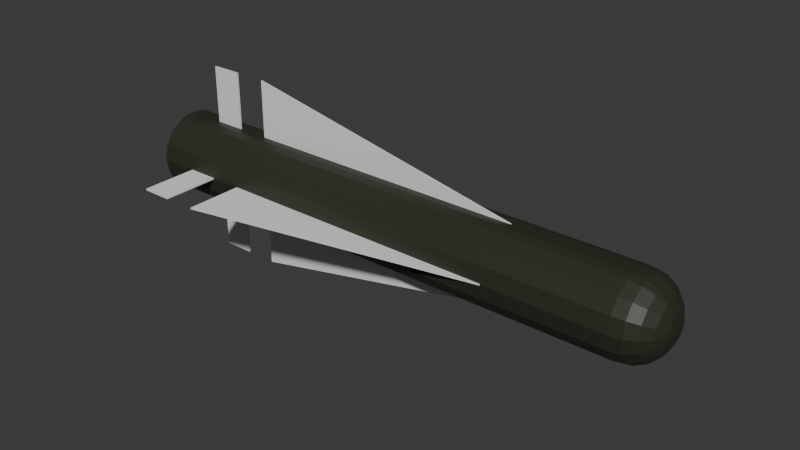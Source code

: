 # Source: AGM-65.blend  (saved by Blender 4.0.36; exported with 4.5.12 LTS)
import bpy
from mathutils import Matrix  # noqa: F401  (used for matrix-valued properties, if any)

bpy.ops.wm.read_factory_settings(use_empty=True)
scene = bpy.context.scene
scene.name = 'Scene'

# ---- collections
col_collection = bpy.data.collections.new('Collection'); scene.collection.children.link(col_collection)

# ---- materials (node trees are filled in below, after node groups)
mat_material = bpy.data.materials.new('Material')
mat_material.alpha_threshold = 0.0
mat_material.use_transparent_shadow = False
mat_material.roughness = 0.5
mat_material.line_color = (0.0, 0.0, 0.0, 1.0)

# ---- material node trees
mat_material.use_nodes = True; mat_material.node_tree.nodes.clear()
_N = mat_material.node_tree.nodes; _L = mat_material.node_tree.links
n0 = _N.new('ShaderNodeOutputMaterial'); n0.name = 'Material Output'; n0.location = (300, 300)
n1 = _N.new('ShaderNodeBsdfPrincipled'); n1.name = 'Principled BSDF'; n1.location = (10, 300)
n1.inputs[0].default_value = (0.02816, 0.03275, 0.01973, 1.0)
n1.inputs[3].default_value = 1.45
_L.new(n1.outputs[0], n0.inputs[0])
n0.is_active_output = True

# ---- world
world_world = bpy.data.worlds.new('World'); scene.world = world_world
world_world.use_nodes = True; world_world.node_tree.nodes.clear()
_N = world_world.node_tree.nodes; _L = world_world.node_tree.links
n0 = _N.new('ShaderNodeOutputWorld'); n0.name = 'World Output'; n0.location = (300, 300)
n1 = _N.new('ShaderNodeBackground'); n1.name = 'Background'; n1.location = (10, 300)
n1.inputs[0].default_value = (0.05088, 0.05088, 0.05088, 1.0)
_L.new(n1.outputs[0], n0.inputs[0])
n0.is_active_output = True
world_world.color = (0.05088, 0.05088, 0.05088)
world_world.use_sun_shadow = False
world_world.sun_shadow_jitter_overblur = 0.0

# ---- meshes
me_cube_001 = bpy.data.meshes.new('Cube.001')
me_cube_001.from_pydata([(-0.08044, -8.025e-05, 0.01328), (-0.08044, -8.025e-05, 0.04548), (0.08044, -8.028e-05, 0.01328), (-0.08044, 0.0006645, 0.01328), (-0.08044, 0.0006645, 0.04548), (0.08044, 0.0006644, 0.01328), (-0.1108, -8.024e-05, 0.01328), (-0.1108, -8.024e-05, 0.04548), (-0.09608, -8.024e-05, 0.01328), (-0.09608, -8.024e-05, 0.04548), (-0.1108, 0.0006645, 0.01328), (-0.1108, 0.0006645, 0.04548), (-0.09608, 0.0006645, 0.01328), (-0.09608, 0.0006645, 0.04548), (-0.08044, -8.025e-05, -0.01461), (-0.08044, -8.025e-05, -0.04682), (0.08044, -8.028e-05, -0.01461), (-0.08044, 0.0006645, -0.01461), (-0.08044, 0.0006645, -0.04682), (0.08044, 0.0006644, -0.01461), (-0.1108, -8.024e-05, -0.01461), (-0.1108, -8.024e-05, -0.04682), (-0.09608, -8.024e-05, -0.01461), (-0.09608, -8.024e-05, -0.04682), (-0.1108, 0.0006645, -0.01461), (-0.1108, 0.0006645, -0.04682), (-0.09608, 0.0006645, -0.01461), (-0.09608, 0.0006645, -0.04682)], [], [(5, 4, 3), (2, 1, 4, 5), (0, 1, 2), (3, 4, 1, 0), (6, 7, 9, 8), (8, 9, 13, 12), (12, 13, 11, 10), (10, 11, 7, 6), (13, 9, 7, 11), (19, 17, 18), (16, 19, 18, 15), (14, 16, 15), (17, 14, 15, 18), (20, 22, 23, 21), (22, 26, 27, 23), (26, 24, 25, 27), (24, 20, 21, 25), (27, 25, 21, 23)])
_uv = me_cube_001.uv_layers.new(name='UVMap')
_uv.uv.foreach_set('vector', [0.375, 0.5, 0.625, 0.75, 0.375, 0.75, 0.125, 0.5, 0.625, 1.0, 0.625, 0.75, 0.375, 0.5, 0.375, 1.0, 0.625, 1.0, 0.125, 0.5, 0.375, 0.75, 0.625, 0.75, 0.625, 1.0, 0.375, 1.0, 0.375, 0.0, 0.625, 0.0, 0.625, 0.25, 0.375, 0.25, 0.375, 0.25, 0.625, 0.25, 0.625, 0.5, 0.375, 0.5, 0.375, 0.5, 0.625, 0.5, 0.625, 0.75, 0.375, 0.75, 0.375, 0.75, 0.625, 0.75, 0.625, 1.0, 0.375, 1.0, 0.625, 0.5, 0.875, 0.5, 0.875, 0.75, 0.625, 0.75, 0.375, 0.5, 0.375, 0.75, 0.625, 0.75, 0.125, 0.5, 0.375, 0.5, 0.625, 0.75, 0.625, 1.0, 0.375, 1.0, 0.125, 0.5, 0.625, 1.0, 0.375, 0.75, 0.375, 1.0, 0.625, 1.0, 0.625, 0.75, 0.375, 0.0, 0.375, 0.25, 0.625, 0.25, 0.625, 0.0, 0.375, 0.25, 0.375, 0.5, 0.625, 0.5, 0.625, 0.25, 0.375, 0.5, 0.375, 0.75, 0.625, 0.75, 0.625, 0.5, 0.375, 0.75, 0.375, 1.0, 0.625, 1.0, 0.625, 0.75, 0.625, 0.5, 0.625, 0.75, 0.875, 0.75, 0.875, 0.5])
me_cube_001.update()
me_cube_003 = bpy.data.meshes.new('Cube.003')
me_cube_003.from_pydata([(-0.08044, -0.01388, -0.001048), (-0.08044, -0.04609, -0.001048), (0.08044, -0.01388, -0.001048), (-0.08044, -0.01388, -0.0003037), (-0.08044, -0.04609, -0.0003037), (0.08044, -0.01388, -0.0003037), (-0.1108, -0.01388, -0.001048), (-0.1108, -0.04609, -0.001048), (-0.09608, -0.01388, -0.001048), (-0.09608, -0.04609, -0.001048), (-0.1108, -0.01388, -0.0003037), (-0.1108, -0.04609, -0.0003037), (-0.09608, -0.01388, -0.0003037), (-0.09608, -0.04609, -0.0003037), (-0.08044, 0.01447, -0.001048), (-0.08044, 0.04667, -0.001048), (0.08044, 0.01447, -0.001048), (-0.08044, 0.01447, -0.0003037), (-0.08044, 0.04667, -0.0003037), (0.08044, 0.01447, -0.0003037), (-0.1108, 0.01447, -0.001048), (-0.1108, 0.04667, -0.001048), (-0.09608, 0.01447, -0.001048), (-0.09608, 0.04667, -0.001048), (-0.1108, 0.01447, -0.0003037), (-0.1108, 0.04667, -0.0003037), (-0.09608, 0.01447, -0.0003037), (-0.09608, 0.04667, -0.0003037)], [], [(5, 4, 3), (2, 1, 4, 5), (0, 1, 2), (3, 4, 1, 0), (6, 7, 9, 8), (8, 9, 13, 12), (12, 13, 11, 10), (10, 11, 7, 6), (13, 9, 7, 11), (19, 17, 18), (16, 19, 18, 15), (14, 16, 15), (17, 14, 15, 18), (20, 22, 23, 21), (22, 26, 27, 23), (26, 24, 25, 27), (24, 20, 21, 25), (27, 25, 21, 23)])
_uv = me_cube_003.uv_layers.new(name='UVMap')
_uv.uv.foreach_set('vector', [0.375, 0.5, 0.625, 0.75, 0.375, 0.75, 0.125, 0.5, 0.625, 1.0, 0.625, 0.75, 0.375, 0.5, 0.375, 1.0, 0.625, 1.0, 0.125, 0.5, 0.375, 0.75, 0.625, 0.75, 0.625, 1.0, 0.375, 1.0, 0.375, 0.0, 0.625, 0.0, 0.625, 0.25, 0.375, 0.25, 0.375, 0.25, 0.625, 0.25, 0.625, 0.5, 0.375, 0.5, 0.375, 0.5, 0.625, 0.5, 0.625, 0.75, 0.375, 0.75, 0.375, 0.75, 0.625, 0.75, 0.625, 1.0, 0.375, 1.0, 0.625, 0.5, 0.875, 0.5, 0.875, 0.75, 0.625, 0.75, 0.375, 0.5, 0.375, 0.75, 0.625, 0.75, 0.125, 0.5, 0.375, 0.5, 0.625, 0.75, 0.625, 1.0, 0.375, 1.0, 0.125, 0.5, 0.625, 1.0, 0.375, 0.75, 0.375, 1.0, 0.625, 1.0, 0.625, 0.75, 0.375, 0.0, 0.375, 0.25, 0.625, 0.25, 0.625, 0.0, 0.375, 0.25, 0.375, 0.5, 0.625, 0.5, 0.625, 0.25, 0.375, 0.5, 0.375, 0.75, 0.625, 0.75, 0.625, 0.5, 0.375, 0.75, 0.375, 1.0, 0.625, 1.0, 0.625, 0.75, 0.625, 0.5, 0.625, 0.75, 0.875, 0.75, 0.875, 0.5])
me_cube_003.update()
me_cube = bpy.data.meshes.new('Cube')
me_cube.from_pydata([(-0.1296, 0.007628, 0.01704), (-0.1296, 0.004032, 0.01814), (-0.1296, 0.01385, 0.01289), (-0.1296, 0.018, 0.00667), (-0.1296, 0.01946, -0.0006665), (-0.1296, 0.018, -0.008003), (-0.1296, 0.01385, -0.01422), (-0.1296, 0.007628, -0.01838), (-0.1296, 0.004032, -0.01947), (-0.1296, -0.003448, -0.01947), (-0.1296, -0.007044, -0.01838), (-0.1296, -0.01326, -0.01422), (-0.1296, -0.01742, -0.008003), (-0.1296, -0.01888, -0.0006665), (-0.1296, -0.01742, 0.00667), (-0.1296, -0.01326, 0.01289), (-0.1296, -0.007044, 0.01704), (-0.1296, -0.003448, 0.01814), (0.1115, 0.007628, 0.01704), (0.1261, 0.004406, 0.01023), (0.1221, 0.006136, 0.01389), (0.1171, 0.007246, 0.01624), (0.1115, 0.004032, 0.01814), (0.1287, 0.002179, 0.005641), (0.1261, 0.002926, 0.01068), (0.1221, 0.00352, 0.01468), (0.1171, 0.003901, 0.01725), (0.1115, 0.01385, 0.01289), (0.1287, 0.00484, 0.003881), (0.1261, 0.008474, 0.007515), (0.1221, 0.01136, 0.0104), (0.1171, 0.01321, 0.01225), (0.1115, 0.018, 0.00667), (0.1287, 0.006234, 0.001795), (0.1261, 0.01098, 0.003761), (0.1221, 0.01475, 0.005322), (0.1171, 0.01717, 0.006324), (0.1115, 0.01946, -0.0006665), (0.1287, 0.006723, -0.0006665), (0.1261, 0.01186, -0.0006665), (0.1221, 0.01594, -0.0006665), (0.1171, 0.01856, -0.0006665), (0.1115, 0.018, -0.008003), (0.1287, 0.006234, -0.003128), (0.1261, 0.01098, -0.005094), (0.1221, 0.01475, -0.006655), (0.1171, 0.01717, -0.007657), (0.1115, 0.01385, -0.01422), (0.1287, 0.00484, -0.005214), (0.1261, 0.008474, -0.008848), (0.1221, 0.01136, -0.01173), (0.1171, 0.01321, -0.01358), (0.1115, 0.007628, -0.01838), (0.1261, 0.004406, -0.01157), (0.1221, 0.006136, -0.01522), (0.1171, 0.007246, -0.01757), (0.1115, 0.004032, -0.01947), (0.1287, 0.002179, -0.006974), (0.1261, 0.002926, -0.01201), (0.1221, 0.00352, -0.01601), (0.1171, 0.003901, -0.01858), (0.1115, -0.003448, -0.01947), (0.1287, -0.001595, -0.006974), (0.1261, -0.002342, -0.01201), (0.1221, -0.002936, -0.01601), (0.1171, -0.003317, -0.01858), (0.1115, -0.007044, -0.01838), (0.1261, -0.003822, -0.01157), (0.1221, -0.005551, -0.01522), (0.1171, -0.006662, -0.01757), (0.1115, -0.01326, -0.01422), (0.1287, -0.004255, -0.005214), (0.1261, -0.00789, -0.008848), (0.1221, -0.01077, -0.01173), (0.1171, -0.01263, -0.01358), (0.1115, -0.01742, -0.008003), (0.1287, -0.00565, -0.003128), (0.1261, -0.0104, -0.005094), (0.1221, -0.01417, -0.006655), (0.1171, -0.01659, -0.007657), (0.1296, 0.0002903, -0.0006665), (0.1115, -0.01888, -0.0006665), (0.1287, -0.006139, -0.0006665), (0.1261, -0.01128, -0.0006665), (0.1221, -0.01536, -0.0006665), (0.1171, -0.01798, -0.0006665), (0.1115, -0.01742, 0.00667), (0.1287, -0.00565, 0.001795), (0.1261, -0.0104, 0.003761), (0.1221, -0.01417, 0.005322), (0.1171, -0.01659, 0.006324), (0.1115, -0.01326, 0.01289), (0.1287, -0.004255, 0.003881), (0.1261, -0.00789, 0.007515), (0.1221, -0.01077, 0.0104), (0.1171, -0.01263, 0.01225), (0.1115, -0.007044, 0.01704), (0.1261, -0.003822, 0.01023), (0.1221, -0.005551, 0.01389), (0.1171, -0.006662, 0.01624), (0.1115, -0.003448, 0.01814), (0.1287, -0.001595, 0.005641), (0.1261, -0.002342, 0.01068), (0.1221, -0.002936, 0.01468), (0.1171, -0.003317, 0.01725)], [], [(47, 52, 7, 6), (18, 27, 2, 0), (75, 81, 13, 12), (17, 100, 22, 1), (7, 52, 56, 8), (37, 42, 5, 4), (9, 61, 66, 10), (91, 96, 16, 15), (56, 61, 9, 8), (16, 96, 100, 17), (66, 70, 11, 10), (27, 32, 3, 2), (42, 47, 6, 5), (81, 86, 14, 13), (32, 37, 4, 3), (70, 75, 12, 11), (1, 22, 18, 0), (1, 0, 2, 3, 4, 5, 6, 7, 8, 9, 10, 11, 12, 13, 14, 15, 16, 17), (86, 91, 15, 14), (18, 22, 26, 21), (21, 26, 25, 20), (20, 25, 24, 19), (80, 57, 48), (67, 62, 71, 72), (27, 18, 21, 31), (31, 21, 20, 30), (30, 20, 19, 29), (48, 57, 53, 49), (32, 27, 31, 36), (36, 31, 30, 35), (35, 30, 29, 34), (34, 29, 28, 33), (62, 57, 80), (37, 32, 36, 41), (41, 36, 35, 40), (40, 35, 34, 39), (39, 34, 33, 38), (80, 71, 62), (42, 37, 41, 46), (46, 41, 40, 45), (45, 40, 39, 44), (44, 39, 38, 43), (101, 102, 97), (47, 42, 46, 51), (51, 46, 45, 50), (50, 45, 44, 49), (49, 44, 43, 48), (87, 80, 92), (52, 47, 51, 55), (55, 51, 50, 54), (54, 50, 49, 53), (23, 101, 80), (57, 58, 53), (56, 52, 55, 60), (60, 55, 54, 59), (59, 54, 53, 58), (101, 92, 80), (67, 63, 62), (61, 56, 60, 65), (65, 60, 59, 64), (64, 59, 58, 63), (63, 58, 57, 62), (80, 76, 71), (66, 61, 65, 69), (69, 65, 64, 68), (68, 64, 63, 67), (19, 23, 28, 29), (80, 43, 38), (70, 66, 69, 74), (74, 69, 68, 73), (73, 68, 67, 72), (80, 28, 23), (80, 48, 43), (75, 70, 74, 79), (79, 74, 73, 78), (78, 73, 72, 77), (77, 72, 71, 76), (87, 82, 80), (81, 75, 79, 85), (85, 79, 78, 84), (84, 78, 77, 83), (83, 77, 76, 82), (82, 76, 80), (86, 81, 85, 90), (90, 85, 84, 89), (89, 84, 83, 88), (88, 83, 82, 87), (33, 28, 80), (91, 86, 90, 95), (95, 90, 89, 94), (94, 89, 88, 93), (93, 88, 87, 92), (38, 33, 80), (96, 91, 95, 99), (99, 95, 94, 98), (98, 94, 93, 97), (97, 93, 92, 101), (100, 96, 99, 104), (104, 99, 98, 103), (103, 98, 97, 102), (19, 24, 23), (22, 100, 104, 26), (26, 104, 103, 25), (25, 103, 102, 24), (24, 102, 101, 23)])
_uv = me_cube.uv_layers.new(name='UVMap')
_uv.uv.foreach_set('vector', [0.625, 0.9651, 0.5625, 0.9651, 0.5625, 0.5, 0.625, 0.5, 0.9375, 0.9651, 0.875, 0.9651, 0.875, 0.5, 0.9375, 0.5, 0.3125, 0.9651, 0.25, 0.9651, 0.25, 0.5, 0.3125, 0.5, 0.03125, 0.5, 0.03125, 0.9651, 0.9688, 0.9651, 0.9688, 0.5, 0.5625, 0.5, 0.5625, 0.9651, 0.5312, 0.9651, 0.5312, 0.5, 0.75, 0.9651, 0.6875, 0.9651, 0.6875, 0.5, 0.75, 0.5, 0.4688, 0.5, 0.4688, 0.9651, 0.4375, 0.9651, 0.4375, 0.5, 0.125, 0.9651, 0.0625, 0.9651, 0.0625, 0.5, 0.125, 0.5, 0.5312, 0.9651, 0.4688, 0.9651, 0.4688, 0.5, 0.5312, 0.5, 0.0625, 0.5, 0.0625, 0.9651, 0.03125, 0.9651, 0.03125, 0.5, 0.4375, 0.9651, 0.375, 0.9651, 0.375, 0.5, 0.4375, 0.5, 0.875, 0.9651, 0.8125, 0.9651, 0.8125, 0.5, 0.875, 0.5, 0.6875, 0.9651, 0.625, 0.9651, 0.625, 0.5, 0.6875, 0.5, 0.25, 0.9651, 0.1875, 0.9651, 0.1875, 0.5, 0.25, 0.5, 0.8125, 0.9651, 0.75, 0.9651, 0.75, 0.5, 0.8125, 0.5, 0.375, 0.9651, 0.3125, 0.9651, 0.3125, 0.5, 0.375, 0.5, 0.9688, 0.5, 0.9688, 0.9651, 0.9375, 0.9651, 0.9375, 0.5, 0.7968, 0.4854, 0.8418, 0.4717, 0.9197, 0.4197, 0.9717, 0.3418, 0.99, 0.25, 0.9717, 0.1582, 0.9197, 0.08029, 0.8418, 0.02827, 0.7968, 0.01461, 0.7032, 0.01461, 0.6582, 0.02827, 0.5803, 0.08029, 0.5283, 0.1582, 0.51, 0.25, 0.5283, 0.3418, 0.5803, 0.4197, 0.6582, 0.4717, 0.7032, 0.4854, 0.1875, 0.9651, 0.125, 0.9651, 0.125, 0.5, 0.1875, 0.5, 0.9375, 0.9651, 0.9688, 0.9651, 0.9677, 0.9759, 0.9386, 0.9759, 0.9386, 0.9759, 0.9677, 0.9759, 0.9645, 0.9856, 0.9418, 0.9856, 0.9418, 0.9856, 0.9645, 0.9856, 0.9596, 1.0, 0.9467, 1.0, 0.0, 0.0, 0.2736, 0.171, 0.3069, 0.1931, 0.4283, 1.0, 0.0, 0.0, 0.1931, 0.1931, 0.3874, 1.0, 0.875, 0.9651, 0.9375, 0.9651, 0.9364, 0.9759, 0.8765, 0.9759, 0.8765, 0.9759, 0.9364, 0.9759, 0.9332, 0.9856, 0.8807, 0.9856, 0.8807, 0.9856, 0.9332, 0.9856, 0.9283, 1.0, 0.8874, 1.0, 0.3069, 0.1931, 0.2736, 0.171, 0.5717, 1.0, 0.6126, 1.0, 0.8125, 0.9651, 0.875, 0.9651, 0.8735, 0.9759, 0.814, 0.9759, 0.814, 0.9759, 0.8735, 0.9759, 0.8693, 0.9856, 0.8182, 0.9856, 0.8182, 0.9856, 0.8693, 0.9856, 0.8626, 1.0, 0.8249, 1.0, 0.4614, 0.3573, 0.43, 0.4043, 0.3069, 0.3069, 0.3244, 0.2808, 0.0, 0.0, 0.2736, 0.171, 0.0, 0.0, 0.75, 0.9651, 0.8125, 0.9651, 0.811, 0.9759, 0.7515, 0.9759, 0.7515, 0.9759, 0.811, 0.9759, 0.8068, 0.9856, 0.7557, 0.9856, 0.7557, 0.9856, 0.8068, 0.9856, 0.8001, 1.0, 0.7624, 1.0, 0.4864, 0.2682, 0.4754, 0.3236, 0.3244, 0.2808, 0.3305, 0.25, 0.0, 0.0, 0.1931, 0.1931, 0.0, 0.0, 0.6875, 0.9651, 0.75, 0.9651, 0.7485, 0.9759, 0.689, 0.9759, 0.689, 0.9759, 0.7485, 0.9759, 0.7443, 0.9856, 0.6932, 0.9856, 0.6932, 0.9856, 0.7443, 0.9856, 0.7376, 1.0, 0.6999, 1.0, 0.4754, 0.1764, 0.4864, 0.2318, 0.3305, 0.25, 0.3244, 0.2192, 0.2264, 0.329, 0.217, 0.4854, 0.05331, 1.0, 0.625, 0.9651, 0.6875, 0.9651, 0.686, 0.9759, 0.6265, 0.9759, 0.6265, 0.9759, 0.686, 0.9759, 0.6818, 0.9856, 0.6307, 0.9856, 0.6307, 0.9856, 0.6818, 0.9856, 0.6751, 1.0, 0.6374, 1.0, 0.43, 0.09573, 0.4614, 0.1427, 0.3244, 0.2192, 0.3069, 0.1931, 0.1756, 0.2808, 0.0, 0.0, 0.1931, 0.3069, 0.5625, 0.9651, 0.625, 0.9651, 0.6235, 0.9759, 0.5636, 0.9759, 0.5636, 0.9759, 0.6235, 0.9759, 0.6193, 0.9856, 0.5668, 0.9856, 0.5668, 0.9856, 0.6193, 0.9856, 0.6126, 1.0, 0.5717, 1.0, 0.2736, 0.329, 0.2264, 0.329, 0.0, 0.0, 0.2736, 0.171, 0.283, 0.01461, 0.5533, 1.0, 0.5312, 0.9651, 0.5625, 0.9651, 0.5614, 0.9759, 0.5323, 0.9759, 0.5323, 0.9759, 0.5614, 0.9759, 0.5582, 0.9856, 0.5355, 0.9856, 0.5355, 0.9856, 0.5582, 0.9856, 0.5533, 1.0, 0.5404, 1.0, 0.2264, 0.329, 0.1931, 0.3069, 0.0, 0.0, 0.4467, 1.0, 0.4596, 1.0, 0.2264, 0.171, 0.4688, 0.9651, 0.5312, 0.9651, 0.5302, 0.9759, 0.4698, 0.9759, 0.4698, 0.9759, 0.5302, 0.9759, 0.527, 0.9856, 0.473, 0.9856, 0.473, 0.9856, 0.527, 0.9856, 0.522, 1.0, 0.478, 1.0, 0.217, 0.01461, 0.283, 0.01461, 0.2736, 0.171, 0.2264, 0.171, 0.0, 0.0, 0.1756, 0.2192, 0.1931, 0.1931, 0.4375, 0.9651, 0.4688, 0.9651, 0.4677, 0.9759, 0.4386, 0.9759, 0.4386, 0.9759, 0.4677, 0.9759, 0.4645, 0.9856, 0.4418, 0.9856, 0.4418, 0.9856, 0.4645, 0.9856, 0.4596, 1.0, 0.4467, 1.0, 0.9467, 1.0, 0.2736, 0.329, 0.3069, 0.3069, 0.43, 0.4043, 0.0, 0.0, 0.3244, 0.2192, 0.3305, 0.25, 0.375, 0.9651, 0.4375, 0.9651, 0.4364, 0.9759, 0.3765, 0.9759, 0.3765, 0.9759, 0.4364, 0.9759, 0.4332, 0.9856, 0.3807, 0.9856, 0.3807, 0.9856, 0.4332, 0.9856, 0.4283, 1.0, 0.3874, 1.0, 0.0, 0.0, 0.3069, 0.3069, 0.2736, 0.329, 0.0, 0.0, 0.3069, 0.1931, 0.3244, 0.2192, 0.3125, 0.9651, 0.375, 0.9651, 0.3735, 0.9759, 0.314, 0.9759, 0.314, 0.9759, 0.3735, 0.9759, 0.3693, 0.9856, 0.3182, 0.9856, 0.3182, 0.9856, 0.3693, 0.9856, 0.3626, 1.0, 0.3249, 1.0, 0.03858, 0.1427, 0.06998, 0.09573, 0.1931, 0.1931, 0.1756, 0.2192, 0.1756, 0.2808, 0.1695, 0.25, 0.0, 0.0, 0.25, 0.9651, 0.3125, 0.9651, 0.311, 0.9759, 0.2515, 0.9759, 0.2515, 0.9759, 0.311, 0.9759, 0.3068, 0.9856, 0.2557, 0.9856, 0.2557, 0.9856, 0.3068, 0.9856, 0.3001, 1.0, 0.2624, 1.0, 0.01362, 0.2318, 0.02465, 0.1764, 0.1756, 0.2192, 0.1695, 0.25, 0.1695, 0.25, 0.1756, 0.2192, 0.0, 0.0, 0.1875, 0.9651, 0.25, 0.9651, 0.2485, 0.9759, 0.189, 0.9759, 0.189, 0.9759, 0.2485, 0.9759, 0.2443, 0.9856, 0.1932, 0.9856, 0.1932, 0.9856, 0.2443, 0.9856, 0.2376, 1.0, 0.1999, 1.0, 0.02465, 0.3236, 0.01362, 0.2682, 0.1695, 0.25, 0.1756, 0.2808, 0.3244, 0.2808, 0.3069, 0.3069, 0.0, 0.0, 0.125, 0.9651, 0.1875, 0.9651, 0.186, 0.9759, 0.1265, 0.9759, 0.1265, 0.9759, 0.186, 0.9759, 0.1818, 0.9856, 0.1307, 0.9856, 0.1307, 0.9856, 0.1818, 0.9856, 0.1751, 1.0, 0.1374, 1.0, 0.06998, 0.4043, 0.03858, 0.3573, 0.1756, 0.2808, 0.1931, 0.3069, 0.3305, 0.25, 0.3244, 0.2808, 0.0, 0.0, 0.0625, 0.9651, 0.125, 0.9651, 0.1235, 0.9759, 0.0636, 0.9759, 0.0636, 0.9759, 0.1235, 0.9759, 0.1193, 0.9856, 0.06678, 0.9856, 0.06678, 0.9856, 0.1193, 0.9856, 0.1126, 1.0, 0.07174, 1.0, 0.07174, 1.0, 0.1126, 1.0, 0.1931, 0.3069, 0.2264, 0.329, 0.03125, 0.9651, 0.0625, 0.9651, 0.06141, 0.9759, 0.03234, 0.9759, 0.03234, 0.9759, 0.06141, 0.9759, 0.05824, 0.9856, 0.03551, 0.9856, 0.03551, 0.9856, 0.05824, 0.9856, 0.05331, 1.0, 0.04044, 1.0, 0.9467, 1.0, 0.283, 0.4854, 0.2736, 0.329, 0.9688, 0.9651, 0.03125, 0.9651, 0.0477, 0.9759, 0.9523, 0.9759, 0.9523, 0.9759, 0.0477, 0.9759, 0.09545, 0.9856, 0.9045, 0.9856, 0.9045, 0.9856, 0.09545, 0.9856, 0.1698, 1.0, 0.8302, 1.0, 0.283, 0.4854, 0.217, 0.4854, 0.2264, 0.329, 0.2736, 0.329])
me_cube.materials.append(mat_material)
me_cube.use_mirror_vertex_groups = False
me_cube.update()

# ---- objects
ob_cube_001 = bpy.data.objects.new('Cube.001', me_cube_001)
ob_cube_002 = bpy.data.objects.new('Cube.002', me_cube_003)
ob_cube = bpy.data.objects.new('Cube', me_cube)

# ---- transforms, parenting, visibility, modifiers, constraints
ob_cube_001.location = (0.0, 0.0, 0.0)
ob_cube_002.location = (0.0, 0.0, 0.0)
ob_cube.location = (0.0, 0.0, 0.0)
ob_cube.lock_rotations_4d = False
ob_cube.empty_display_type = 'ARROWS'
ob_cube.lineart.crease_threshold = 0.0

# ---- collection membership
scene.collection.objects.link(ob_cube_001)
scene.collection.objects.link(ob_cube_002)
col_collection.objects.link(ob_cube)

# ---- scene / render settings (as saved in the file)
scene.frame_start = 1; scene.frame_end = 250; scene.frame_set(0)
scene.render.engine = 'BLENDER_EEVEE_NEXT'
scene.cycles.sampling_pattern = 'TABULATED_SOBOL'
bpy.context.view_layer.update()

# ---- added for rendering (the .blend has no active camera and no usable light): camera, sun
cam_auto = bpy.data.cameras.new('AutoCamera')
cam_auto.lens = 50.0
cam_auto.sensor_width = 36.0
cam_auto.clip_end = 1000.0
ob_auto_camera = bpy.data.objects.new('AutoCamera', cam_auto)
scene.collection.objects.link(ob_auto_camera)
ob_auto_camera.location = (0.268569, -0.321991, 0.214189)
ob_auto_camera.rotation_euler = (1.09748, -7.21219e-08, 0.694738)
scene.camera = ob_auto_camera
light_auto_sun = bpy.data.lights.new('AutoSun', 'SUN')
light_auto_sun.energy = 3.0
light_auto_sun.angle = 0.0523599
ob_auto_sun = bpy.data.objects.new('AutoSun', light_auto_sun)
scene.collection.objects.link(ob_auto_sun)
ob_auto_sun.rotation_euler = (0.872665, 0.174533, 0.523599)
bpy.context.view_layer.update()
